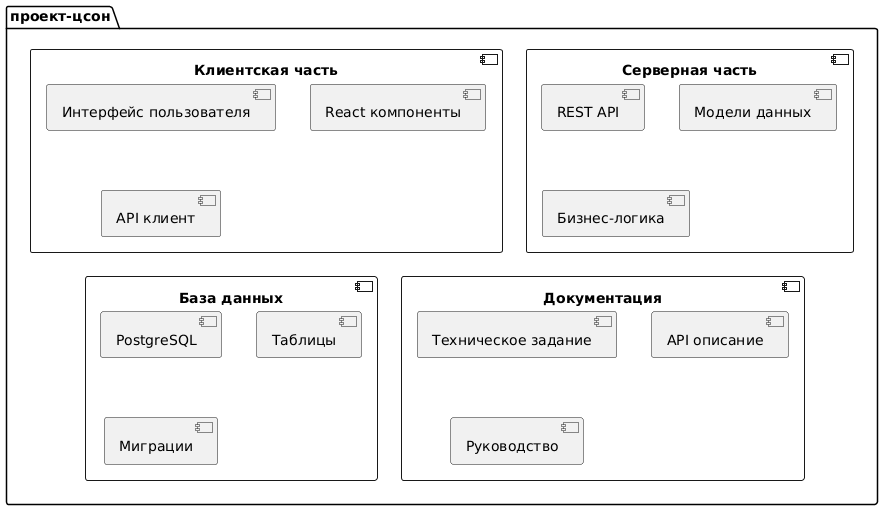

The diagram above was rendered by PlantUML. Its source (embedded in the PNG):
@startuml
package "проект-цсон" {
  component "Клиентская часть" {
    [Интерфейс пользователя]
    [React компоненты]
    [API клиент]
  }
  
  component "Серверная часть" {
    [REST API]
    [Модели данных]
    [Бизнес-логика]
  }
  
  component "База данных" {
    [PostgreSQL]
    [Таблицы]
    [Миграции]
  }
  
  component "Документация" {
    [Техническое задание]
    [API описание]
    [Руководство]
  }
}
@enduml